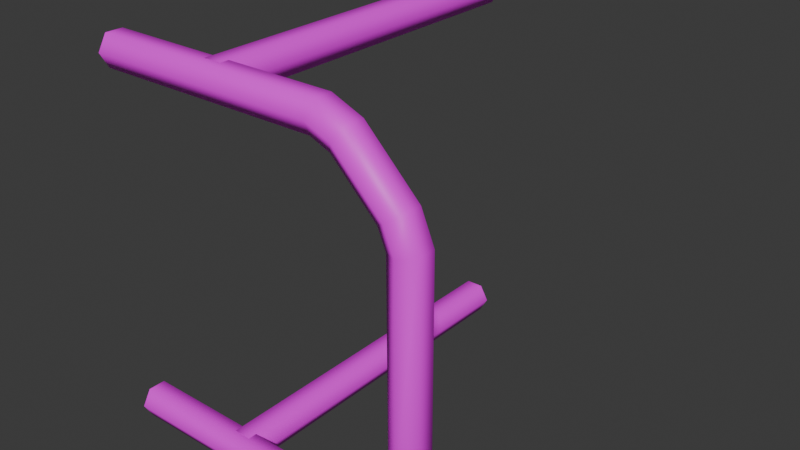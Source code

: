 # Source: PipeDrawer.blend  (saved by Blender 4.3.34; exported with 4.5.12 LTS)
import bpy
from mathutils import Matrix  # noqa: F401  (used for matrix-valued properties, if any)

bpy.ops.wm.read_factory_settings(use_empty=True)
scene = bpy.context.scene
scene.name = 'Scene'

# ---- collections
col_collection = bpy.data.collections.new('Collection'); scene.collection.children.link(col_collection)

# ---- images (referenced by path relative to the original .blend; pixels are not part of the script)
import os
ASSET_DIR = os.environ.get("B2B_ASSET_DIR", "")  # directory of the original .blend (textures are referenced by path, not embedded)
HERE = os.path.dirname(os.path.abspath(__file__))  # packed textures are extracted next to this script under _unpacked/

def load_image(name, relpath, width, height, colorspace="sRGB"):
    """Load a texture the original file referenced (path relative to the .blend, or extracted next to this script)."""
    p = next((c for c in (os.path.join(HERE, relpath), os.path.join(ASSET_DIR, relpath)) if relpath and os.path.exists(c)), "")
    if p:
        img = bpy.data.images.load(p, check_existing=True)
        img.name = name
    else:  # same state as the original file: an image datablock whose file is absent (Cycles renders it pink)
        img = bpy.data.images.new(name, width, height)
        img.source = "FILE"
        img.filepath = "//" + (relpath or name)
    img.colorspace_settings.name = colorspace
    return img
img_uvchecker_jpg = load_image('UVChecker.jpg', 'UVChecker.jpg', 1024, 1024, 'sRGB')

# ---- materials (node trees are filled in below, after node groups)
mat_uv = bpy.data.materials.new('UV')

# ---- node groups
ng_nodegroup = bpy.data.node_groups.new('NodeGroup', 'GeometryNodeTree')
_s = ng_nodegroup.interface.new_socket(name='Geometry', in_out='OUTPUT', socket_type='NodeSocketGeometry')
_s = ng_nodegroup.interface.new_socket(name='UV', in_out='OUTPUT', socket_type='NodeSocketVector')
_s = ng_nodegroup.interface.new_socket(name='Geometry', in_out='INPUT', socket_type='NodeSocketGeometry')
_N = ng_nodegroup.nodes; _L = ng_nodegroup.links
n0 = _N.new('NodeGroupOutput'); n0.name = 'Group Output'; n0.location = (1076, 9)
n1 = _N.new('NodeGroupInput'); n1.name = 'Group Input'; n1.location = (-1050, 0)
n2 = _N.new('GeometryNodeInputNormal'); n2.name = 'Normal'; n2.location = (-966, -211)
n2.legacy_corner_normals = True
n3 = _N.new('ShaderNodeSeparateXYZ'); n3.name = 'Separate XYZ'; n3.location = (-775, -143)
n4 = _N.new('FunctionNodeCompare'); n4.name = 'Compare'; n4.location = (-522, -110)
n4.operation = 'GREATER_EQUAL'
n5 = _N.new('GeometryNodeDeleteGeometry'); n5.name = 'Delete Geometry'; n5.location = (4, 140)
n5.domain = 'FACE'
n6 = _N.new('ShaderNodeMath'); n6.name = 'Math'; n6.location = (-255, -151)
n6.operation = 'SUBTRACT'
n6.inputs[0].default_value = 1.0
n7 = _N.new('GeometryNodeDeleteGeometry'); n7.name = 'Delete Geometry.001'; n7.location = (-13, -29)
n7.domain = 'FACE'
n8 = _N.new('GeometryNodeJoinGeometry'); n8.name = 'Join Geometry'; n8.location = (226, 55)
n9 = _N.new('GeometryNodeUVUnwrap'); n9.name = 'UV Unwrap'; n9.location = (420, -90)
n10 = _N.new('GeometryNodeSetMaterial'); n10.name = 'Set Material.002'; n10.location = (437, 92)
n10.inputs[2].default_value = mat_uv
n11 = _N.new('GeometryNodeMergeByDistance'); n11.name = 'Merge by Distance'; n11.location = (850, 241)
n12 = _N.new('GeometryNodeCaptureAttribute'); n12.name = 'Capture Attribute'; n12.location = (617, 82)
n12.capture_items.clear()
n12.domain = 'CORNER'
n13 = _N.new('NodeReroute'); n13.name = 'Reroute'; n13.location = (-188, -43)
n13.width = 16
n13.socket_idname = 'NodeSocketGeometry'
_L.new(n12.outputs[0], n11.inputs[0])
_L.new(n4.outputs[0], n6.inputs[1])
_L.new(n4.outputs[0], n5.inputs[1])
_L.new(n5.outputs[0], n8.inputs[0])
_L.new(n6.outputs[0], n7.inputs[1])
_L.new(n2.outputs[0], n3.inputs[0])
_L.new(n9.outputs[0], n12.inputs[1])
_L.new(n3.outputs[2], n4.inputs[0])
_L.new(n10.outputs[0], n12.inputs[0])
_L.new(n7.outputs[0], n8.inputs[0])
_L.new(n8.outputs[0], n10.inputs[0])
_L.new(n13.outputs[0], n7.inputs[0])
_L.new(n11.outputs[0], n0.inputs[0])
_L.new(n12.outputs[1], n0.inputs[1])
_L.new(n1.outputs[0], n13.inputs[0])
_L.new(n13.outputs[0], n5.inputs[0])
n0.is_active_output = True
ng_draw_pipes = bpy.data.node_groups.new('Draw Pipes', 'GeometryNodeTree')
_s = ng_draw_pipes.interface.new_socket(name='Geometry', in_out='OUTPUT', socket_type='NodeSocketGeometry')
_s = ng_draw_pipes.interface.new_socket(name='UV', in_out='OUTPUT', socket_type='NodeSocketVector')
_s = ng_draw_pipes.interface.new_socket(name='Geometry', in_out='INPUT', socket_type='NodeSocketGeometry')
_s = ng_draw_pipes.interface.new_socket(name='Fillet radius', in_out='INPUT', socket_type='NodeSocketFloat')
_s.subtype = 'DISTANCE'
_s.default_value = 0.3
_s.min_value = 0.0
_s.force_non_field = True
_s = ng_draw_pipes.interface.new_socket(name='Pipe radius', in_out='INPUT', socket_type='NodeSocketFloat')
_s.subtype = 'DISTANCE'
_s.default_value = 0.1
_s.min_value = 0.0
_s = ng_draw_pipes.interface.new_socket(name='Cap?', in_out='INPUT', socket_type='NodeSocketBool')
_s = ng_draw_pipes.interface.new_socket(name='Fillet?', in_out='INPUT', socket_type='NodeSocketBool')
_s = ng_draw_pipes.interface.new_socket(name='Pipe Resolution', in_out='INPUT', socket_type='NodeSocketInt')
_s.default_value = 6
_s.min_value = 3
_s.max_value = 24
_s = ng_draw_pipes.interface.new_socket(name='Fillet Resolution', in_out='INPUT', socket_type='NodeSocketInt')
_s.min_value = 1
_s.max_value = 24
_s.force_non_field = True
_s = ng_draw_pipes.interface.new_socket(name='Material', in_out='INPUT', socket_type='NodeSocketMaterial')
ng_draw_pipes.is_modifier = True
_N = ng_draw_pipes.nodes; _L = ng_draw_pipes.links
n0 = _N.new('GeometryNodeMeshToCurve'); n0.name = 'Mesh to Curve'; n0.location = (-209, -212)
n1 = _N.new('GeometryNodeSwitch'); n1.name = 'Switch'; n1.location = (516, -80)
n1.width = 127
n2 = _N.new('NodeReroute'); n2.name = 'Reroute.001'; n2.location = (-251, -645)
n2.width = 16
n2.socket_idname = 'NodeSocketInt'
n3 = _N.new('NodeReroute'); n3.name = 'Reroute.003'; n3.location = (-275, -669)
n3.width = 16
n3.socket_idname = 'NodeSocketMaterial'
n4 = _N.new('NodeReroute'); n4.name = 'Reroute.006'; n4.location = (694, -116)
n4.width = 16
n4.socket_idname = 'NodeSocketGeometry'
n5 = _N.new('NodeReroute'); n5.name = 'Reroute.005'; n5.location = (755, -508)
n5.width = 16
n5.socket_idname = 'NodeSocketGeometry'
n6 = _N.new('NodeReroute'); n6.name = 'Reroute.010'; n6.location = (242, -559)
n6.width = 16
n6.socket_idname = 'NodeSocketInt'
n7 = _N.new('NodeReroute'); n7.name = 'Reroute.014'; n7.location = (446, -132)
n7.width = 16
n7.socket_idname = 'NodeSocketBool'
n8 = _N.new('NodeReroute'); n8.name = 'Reroute.015'; n8.location = (447, -165)
n8.width = 16
n8.socket_idname = 'NodeSocketBool'
n9 = _N.new('NodeReroute'); n9.name = 'Reroute.016'; n9.location = (202, -585)
n9.width = 16
n9.socket_idname = 'NodeSocketFloatDistance'
n10 = _N.new('NodeReroute'); n10.name = 'Reroute.017'; n10.location = (203, -410)
n10.width = 16
n10.socket_idname = 'NodeSocketFloatDistance'
n11 = _N.new('NodeReroute'); n11.name = 'Reroute.018'; n11.location = (206, -390)
n11.width = 16
n11.socket_idname = 'NodeSocketFloatDistance'
n12 = _N.new('NodeReroute'); n12.name = 'Reroute.004'; n12.location = (977, -680)
n12.width = 16
n12.socket_idname = 'NodeSocketMaterial'
n13 = _N.new('NodeReroute'); n13.name = 'Reroute'; n13.location = (-280, -134)
n13.width = 16
n13.socket_idname = 'NodeSocketBool'
n14 = _N.new('GeometryNodeFilletCurve'); n14.name = 'Fillet Curve'; n14.location = (303, -255)
n14.inputs[3].default_value = True
n15 = _N.new('GeometryNodeCurvePrimitiveCircle'); n15.name = 'Curve Circle.001'; n15.location = (300, -473)
n16 = _N.new('GeometryNodeCurveSplineType'); n16.name = 'Set Spline Type'; n16.location = (-37, -157)
n17 = _N.new('NodeReroute'); n17.name = 'Reroute.011'; n17.location = (-249, -482)
n17.width = 16
n17.socket_idname = 'NodeSocketInt'
n18 = _N.new('NodeReroute'); n18.name = 'Reroute.013'; n18.location = (-287, -459)
n18.width = 16
n18.socket_idname = 'NodeSocketBool'
n19 = _N.new('NodeReroute'); n19.name = 'Reroute.007'; n19.location = (698, -399)
n19.width = 16
n19.socket_idname = 'NodeSocketGeometry'
n20 = _N.new('NodeReroute'); n20.name = 'Reroute.008'; n20.location = (755, -423)
n20.width = 16
n20.socket_idname = 'NodeSocketGeometry'
n21 = _N.new('GeometryNodeSetMaterial'); n21.name = 'Set Material'; n21.location = (1009, -315)
n22 = _N.new('NodeReroute'); n22.name = 'Reroute.009'; n22.location = (977, -419)
n22.width = 16
n22.socket_idname = 'NodeSocketMaterial'
n23 = _N.new('NodeGroupOutput'); n23.name = 'Group Output'; n23.location = (1442, -246)
n24 = _N.new('GeometryNodeCurveToMesh'); n24.name = 'Curve to Mesh'; n24.location = (810, -340)
n25 = _N.new('NodeReroute'); n25.name = 'Reroute.012'; n25.location = (-273, -526)
n25.width = 16
n25.socket_idname = 'NodeSocketMaterial'
n26 = _N.new('NodeReroute'); n26.name = 'Reroute.019'; n26.location = (246, -505)
n26.width = 16
n26.socket_idname = 'NodeSocketInt'
n27 = _N.new('NodeReroute'); n27.name = 'Reroute.020'; n27.location = (248, -362)
n27.width = 16
n27.socket_idname = 'NodeSocketInt'
n28 = _N.new('NodeReroute'); n28.name = 'Reroute.002'; n28.location = (240, -646)
n28.width = 16
n28.socket_idname = 'NodeSocketInt'
n29 = _N.new('NodeGroupInput'); n29.name = 'Group Input.001'; n29.location = (-466, -336)
n30 = _N.new('GeometryNodeGroup'); n30.name = 'Group'; n30.location = (1230, -247)
n30.label = 'UV mapping'
n30.node_tree = ng_nodegroup
n31 = _N.new('GeometryNodeInputNamedAttribute'); n31.name = 'Named Attribute'; n31.location = (785, -340)
n31.inputs[0].default_value = 'radius'
n32 = _N.new('GeometryNodeSwitch'); n32.name = 'Switch.001'; n32.location = (785, -340)
n32.input_type = 'FLOAT'
n32.inputs[1].default_value = 1.0
_L.new(n0.outputs[0], n16.inputs[0])
_L.new(n16.outputs[0], n14.inputs[0])
_L.new(n20.outputs[0], n24.inputs[1])
_L.new(n29.outputs[0], n0.inputs[0])
_L.new(n24.outputs[0], n21.inputs[0])
_L.new(n29.outputs[3], n24.inputs[3])
_L.new(n14.outputs[0], n1.inputs[2])
_L.new(n8.outputs[0], n1.inputs[0])
_L.new(n16.outputs[0], n1.inputs[1])
_L.new(n19.outputs[0], n24.inputs[0])
_L.new(n6.outputs[0], n15.inputs[0])
_L.new(n18.outputs[0], n13.inputs[0])
_L.new(n17.outputs[0], n2.inputs[0])
_L.new(n2.outputs[0], n28.inputs[0])
_L.new(n22.outputs[0], n21.inputs[2])
_L.new(n25.outputs[0], n3.inputs[0])
_L.new(n3.outputs[0], n12.inputs[0])
_L.new(n15.outputs[0], n5.inputs[0])
_L.new(n1.outputs[0], n4.inputs[0])
_L.new(n4.outputs[0], n19.inputs[0])
_L.new(n5.outputs[0], n20.inputs[0])
_L.new(n12.outputs[0], n22.inputs[0])
_L.new(n28.outputs[0], n6.inputs[0])
_L.new(n29.outputs[5], n17.inputs[0])
_L.new(n29.outputs[7], n25.inputs[0])
_L.new(n29.outputs[4], n18.inputs[0])
_L.new(n13.outputs[0], n7.inputs[0])
_L.new(n7.outputs[0], n8.inputs[0])
_L.new(n11.outputs[0], n14.inputs[2])
_L.new(n9.outputs[0], n15.inputs[4])
_L.new(n10.outputs[0], n9.inputs[0])
_L.new(n29.outputs[2], n10.inputs[0])
_L.new(n29.outputs[1], n11.inputs[0])
_L.new(n27.outputs[0], n14.inputs[1])
_L.new(n29.outputs[6], n26.inputs[0])
_L.new(n26.outputs[0], n27.inputs[0])
_L.new(n30.outputs[0], n23.inputs[0])
_L.new(n30.outputs[1], n23.inputs[1])
_L.new(n21.outputs[0], n30.inputs[0])
_L.new(n31.outputs[1], n32.inputs[0])
_L.new(n31.outputs[0], n32.inputs[2])
_L.new(n32.outputs[0], n24.inputs[2])
n23.is_active_output = True

# ---- material node trees
mat_uv.use_nodes = True; mat_uv.node_tree.nodes.clear()
_N = mat_uv.node_tree.nodes; _L = mat_uv.node_tree.links
n0 = _N.new('ShaderNodeBsdfPrincipled'); n0.name = 'Principled BSDF'; n0.location = (10, 300)
n1 = _N.new('ShaderNodeOutputMaterial'); n1.name = 'Material Output'; n1.location = (300, 300)
n2 = _N.new('ShaderNodeTexImage'); n2.name = 'Image Texture'; n2.location = (-280, 260)
n2.image = img_uvchecker_jpg
n3 = _N.new('ShaderNodeAttribute'); n3.name = 'Attribute'; n3.location = (-570, 194)
n3.attribute_name = 'UV'
_L.new(n0.outputs[0], n1.inputs[0])
_L.new(n2.outputs[0], n0.inputs[0])
_L.new(n3.outputs[1], n2.inputs[0])
n1.is_active_output = True

# ---- world
world_world = bpy.data.worlds.new('World'); scene.world = world_world
world_world.use_nodes = True; world_world.node_tree.nodes.clear()
_N = world_world.node_tree.nodes; _L = world_world.node_tree.links
n0 = _N.new('ShaderNodeOutputWorld'); n0.name = 'World Output'; n0.location = (300, 300)
n1 = _N.new('ShaderNodeBackground'); n1.name = 'Background'; n1.location = (10, 300)
n1.inputs[0].default_value = (0.05088, 0.05088, 0.05088, 1.0)
_L.new(n1.outputs[0], n0.inputs[0])
n0.is_active_output = True
world_world.color = (0.05088, 0.05088, 0.05088)
world_world.use_sun_shadow = False
world_world.sun_shadow_jitter_overblur = 0.0

# ---- meshes
me_plane_016 = bpy.data.meshes.new('Plane.016')
me_plane_016.from_pydata([(-0.1266, 0.0, 0.2021), (-0.1266, 0.0, -0.2021), (0.2335, 0.0, 0.1245), (0.1557, 0.0, 0.2021), (0.2345, 0.0, -0.1245), (0.1572, 0.0, -0.2021), (0.01046, 0.0, 0.2021), (0.01046, 0.0, -0.2021), (0.01046, 0.4047, 0.2021), (0.01046, 0.4047, -0.2021)], [(2, 3), (4, 5), (2, 4), (3, 0), (5, 1), (6, 8), (7, 9)], [])
_uv = me_plane_016.uv_layers.new(name='UVMap')
_uv.uv.foreach_set('vector', [])
me_plane_016.materials.append(mat_uv)
me_plane_016.use_remesh_fix_poles = True
me_plane_016.use_remesh_preserve_attributes = False
me_plane_016.update()

# ---- objects
ob_pipes_005 = bpy.data.objects.new('Pipes.005', me_plane_016)

# ---- transforms, parenting, visibility, modifiers, constraints
ob_pipes_005.location = (0.0, 0.0, 0.0)
_m = ob_pipes_005.modifiers.new('GeometryNodes', 'NODES')
_m.node_group = ng_draw_pipes
_gi = [s.identifier for s in ng_draw_pipes.interface.items_tree if s.item_type == 'SOCKET' and s.in_out == 'INPUT']
_m[_gi[1]] = 0.04  # Fillet radius
_m[_gi[2]] = 0.02  # Pipe radius
_m[_gi[4]] = True  # Fillet?
_m[_gi[6]] = 4  # Fillet Resolution
_m[_gi[7]] = None  # Material
_m.open_output_attributes_panel = True

# ---- collection membership
col_collection.objects.link(ob_pipes_005)

# ---- scene / render settings (as saved in the file)
scene.frame_start = 1; scene.frame_end = 250; scene.frame_set(1)
scene.render.engine = 'BLENDER_EEVEE_NEXT'
scene.eevee.ray_tracing_options.trace_max_roughness = 0.0
bpy.context.view_layer.update()

# ---- added for rendering (the .blend has no active camera and no usable light): camera, sun
cam_auto = bpy.data.cameras.new('AutoCamera')
cam_auto.lens = 50.0
cam_auto.sensor_width = 36.0
cam_auto.clip_end = 1000.0
ob_auto_camera = bpy.data.objects.new('AutoCamera', cam_auto)
scene.collection.objects.link(ob_auto_camera)
ob_auto_camera.location = (0.72722, -0.605249, 0.531741)
ob_auto_camera.rotation_euler = (1.09748, -7.21219e-08, 0.694738)
scene.camera = ob_auto_camera
light_auto_sun = bpy.data.lights.new('AutoSun', 'SUN')
light_auto_sun.energy = 3.0
light_auto_sun.angle = 0.0523599
ob_auto_sun = bpy.data.objects.new('AutoSun', light_auto_sun)
scene.collection.objects.link(ob_auto_sun)
ob_auto_sun.rotation_euler = (0.872665, 0.174533, 0.523599)
bpy.context.view_layer.update()
